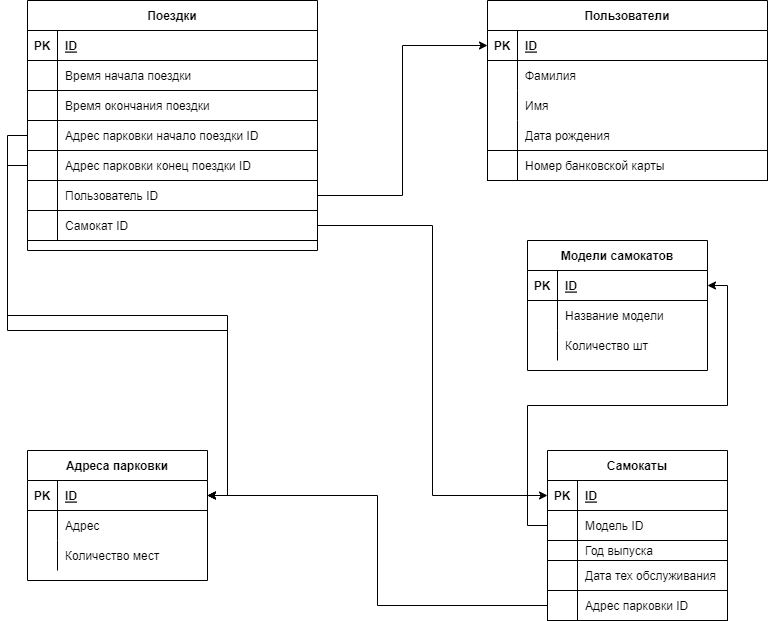

The diagram above was exported from draw.io. Its source (the exported page's mxGraphModel, read from the mxfile embedded in the PNG):
<mxGraphModel dx="1272" dy="618" grid="1" gridSize="10" guides="1" tooltips="1" connect="1" arrows="1" fold="1" page="1" pageScale="1" pageWidth="827" pageHeight="1169" background="#FFFFFF" math="0" shadow="0">
  <root>
    <mxCell id="0" />
    <mxCell id="1" parent="0" />
    <mxCell id="71" value="Модели самокатов" style="shape=table;startSize=30;container=1;collapsible=1;childLayout=tableLayout;fixedRows=1;rowLines=0;fontStyle=1;align=center;resizeLast=1;" parent="1" vertex="1">
      <mxGeometry x="540" y="320" width="180" height="130" as="geometry" />
    </mxCell>
    <mxCell id="72" value="" style="shape=partialRectangle;collapsible=0;dropTarget=0;pointerEvents=0;fillColor=none;top=0;left=0;bottom=1;right=0;points=[[0,0.5],[1,0.5]];portConstraint=eastwest;" parent="71" vertex="1">
      <mxGeometry y="30" width="180" height="30" as="geometry" />
    </mxCell>
    <mxCell id="73" value="PK" style="shape=partialRectangle;connectable=0;fillColor=none;top=0;left=0;bottom=0;right=0;fontStyle=1;overflow=hidden;" parent="72" vertex="1">
      <mxGeometry width="30" height="30" as="geometry">
        <mxRectangle width="30" height="30" as="alternateBounds" />
      </mxGeometry>
    </mxCell>
    <mxCell id="74" value="ID" style="shape=partialRectangle;connectable=0;fillColor=none;top=0;left=0;bottom=0;right=0;align=left;spacingLeft=6;fontStyle=5;overflow=hidden;" parent="72" vertex="1">
      <mxGeometry x="30" width="150" height="30" as="geometry">
        <mxRectangle width="150" height="30" as="alternateBounds" />
      </mxGeometry>
    </mxCell>
    <mxCell id="75" value="" style="shape=partialRectangle;collapsible=0;dropTarget=0;pointerEvents=0;fillColor=none;top=0;left=0;bottom=0;right=0;points=[[0,0.5],[1,0.5]];portConstraint=eastwest;" parent="71" vertex="1">
      <mxGeometry y="60" width="180" height="30" as="geometry" />
    </mxCell>
    <mxCell id="76" value="" style="shape=partialRectangle;connectable=0;fillColor=none;top=0;left=0;bottom=0;right=0;editable=1;overflow=hidden;" parent="75" vertex="1">
      <mxGeometry width="30" height="30" as="geometry">
        <mxRectangle width="30" height="30" as="alternateBounds" />
      </mxGeometry>
    </mxCell>
    <mxCell id="77" value="Название модели" style="shape=partialRectangle;connectable=0;fillColor=none;top=0;left=0;bottom=0;right=0;align=left;spacingLeft=6;overflow=hidden;" parent="75" vertex="1">
      <mxGeometry x="30" width="150" height="30" as="geometry">
        <mxRectangle width="150" height="30" as="alternateBounds" />
      </mxGeometry>
    </mxCell>
    <mxCell id="78" value="" style="shape=partialRectangle;collapsible=0;dropTarget=0;pointerEvents=0;fillColor=none;top=0;left=0;bottom=0;right=0;points=[[0,0.5],[1,0.5]];portConstraint=eastwest;" parent="71" vertex="1">
      <mxGeometry y="90" width="180" height="30" as="geometry" />
    </mxCell>
    <mxCell id="79" value="" style="shape=partialRectangle;connectable=0;fillColor=none;top=0;left=0;bottom=0;right=0;editable=1;overflow=hidden;" parent="78" vertex="1">
      <mxGeometry width="30" height="30" as="geometry">
        <mxRectangle width="30" height="30" as="alternateBounds" />
      </mxGeometry>
    </mxCell>
    <mxCell id="80" value="Количество шт" style="shape=partialRectangle;connectable=0;fillColor=none;top=0;left=0;bottom=0;right=0;align=left;spacingLeft=6;overflow=hidden;" parent="78" vertex="1">
      <mxGeometry x="30" width="150" height="30" as="geometry">
        <mxRectangle width="150" height="30" as="alternateBounds" />
      </mxGeometry>
    </mxCell>
    <mxCell id="81" value="Адреса парковки" style="shape=table;startSize=30;container=1;collapsible=1;childLayout=tableLayout;fixedRows=1;rowLines=0;fontStyle=1;align=center;resizeLast=1;" parent="1" vertex="1">
      <mxGeometry x="40" y="530" width="180" height="130" as="geometry" />
    </mxCell>
    <mxCell id="82" value="" style="shape=partialRectangle;collapsible=0;dropTarget=0;pointerEvents=0;fillColor=none;top=0;left=0;bottom=1;right=0;points=[[0,0.5],[1,0.5]];portConstraint=eastwest;" parent="81" vertex="1">
      <mxGeometry y="30" width="180" height="30" as="geometry" />
    </mxCell>
    <mxCell id="83" value="PK" style="shape=partialRectangle;connectable=0;fillColor=none;top=0;left=0;bottom=0;right=0;fontStyle=1;overflow=hidden;" parent="82" vertex="1">
      <mxGeometry width="30" height="30" as="geometry">
        <mxRectangle width="30" height="30" as="alternateBounds" />
      </mxGeometry>
    </mxCell>
    <mxCell id="84" value="ID" style="shape=partialRectangle;connectable=0;fillColor=none;top=0;left=0;bottom=0;right=0;align=left;spacingLeft=6;fontStyle=5;overflow=hidden;" parent="82" vertex="1">
      <mxGeometry x="30" width="150" height="30" as="geometry">
        <mxRectangle width="150" height="30" as="alternateBounds" />
      </mxGeometry>
    </mxCell>
    <mxCell id="85" value="" style="shape=partialRectangle;collapsible=0;dropTarget=0;pointerEvents=0;fillColor=none;top=0;left=0;bottom=0;right=0;points=[[0,0.5],[1,0.5]];portConstraint=eastwest;" parent="81" vertex="1">
      <mxGeometry y="60" width="180" height="30" as="geometry" />
    </mxCell>
    <mxCell id="86" value="" style="shape=partialRectangle;connectable=0;fillColor=none;top=0;left=0;bottom=0;right=0;editable=1;overflow=hidden;" parent="85" vertex="1">
      <mxGeometry width="30" height="30" as="geometry">
        <mxRectangle width="30" height="30" as="alternateBounds" />
      </mxGeometry>
    </mxCell>
    <mxCell id="87" value="Адрес " style="shape=partialRectangle;connectable=0;fillColor=none;top=0;left=0;bottom=0;right=0;align=left;spacingLeft=6;overflow=hidden;" parent="85" vertex="1">
      <mxGeometry x="30" width="150" height="30" as="geometry">
        <mxRectangle width="150" height="30" as="alternateBounds" />
      </mxGeometry>
    </mxCell>
    <mxCell id="88" value="" style="shape=partialRectangle;collapsible=0;dropTarget=0;pointerEvents=0;fillColor=none;top=0;left=0;bottom=0;right=0;points=[[0,0.5],[1,0.5]];portConstraint=eastwest;" parent="81" vertex="1">
      <mxGeometry y="90" width="180" height="30" as="geometry" />
    </mxCell>
    <mxCell id="89" value="" style="shape=partialRectangle;connectable=0;fillColor=none;top=0;left=0;bottom=0;right=0;editable=1;overflow=hidden;" parent="88" vertex="1">
      <mxGeometry width="30" height="30" as="geometry">
        <mxRectangle width="30" height="30" as="alternateBounds" />
      </mxGeometry>
    </mxCell>
    <mxCell id="90" value="Количество мест" style="shape=partialRectangle;connectable=0;fillColor=none;top=0;left=0;bottom=0;right=0;align=left;spacingLeft=6;overflow=hidden;" parent="88" vertex="1">
      <mxGeometry x="30" width="150" height="30" as="geometry">
        <mxRectangle width="150" height="30" as="alternateBounds" />
      </mxGeometry>
    </mxCell>
    <mxCell id="91" value="Пользователи" style="shape=table;startSize=30;container=1;collapsible=1;childLayout=tableLayout;fixedRows=1;rowLines=0;fontStyle=1;align=center;resizeLast=1;" parent="1" vertex="1">
      <mxGeometry x="500" y="80" width="280" height="180" as="geometry" />
    </mxCell>
    <mxCell id="92" value="" style="shape=partialRectangle;collapsible=0;dropTarget=0;pointerEvents=0;fillColor=none;top=0;left=0;bottom=1;right=0;points=[[0,0.5],[1,0.5]];portConstraint=eastwest;" parent="91" vertex="1">
      <mxGeometry y="30" width="280" height="30" as="geometry" />
    </mxCell>
    <mxCell id="93" value="PK" style="shape=partialRectangle;connectable=0;fillColor=none;top=0;left=0;bottom=0;right=0;fontStyle=1;overflow=hidden;" parent="92" vertex="1">
      <mxGeometry width="30" height="30" as="geometry">
        <mxRectangle width="30" height="30" as="alternateBounds" />
      </mxGeometry>
    </mxCell>
    <mxCell id="94" value="ID" style="shape=partialRectangle;connectable=0;fillColor=none;top=0;left=0;bottom=0;right=0;align=left;spacingLeft=6;fontStyle=5;overflow=hidden;" parent="92" vertex="1">
      <mxGeometry x="30" width="250" height="30" as="geometry">
        <mxRectangle width="250" height="30" as="alternateBounds" />
      </mxGeometry>
    </mxCell>
    <mxCell id="95" value="" style="shape=partialRectangle;collapsible=0;dropTarget=0;pointerEvents=0;fillColor=none;top=0;left=0;bottom=0;right=0;points=[[0,0.5],[1,0.5]];portConstraint=eastwest;" parent="91" vertex="1">
      <mxGeometry y="60" width="280" height="30" as="geometry" />
    </mxCell>
    <mxCell id="96" value="" style="shape=partialRectangle;connectable=0;fillColor=none;top=0;left=0;bottom=0;right=0;editable=1;overflow=hidden;" parent="95" vertex="1">
      <mxGeometry width="30" height="30" as="geometry">
        <mxRectangle width="30" height="30" as="alternateBounds" />
      </mxGeometry>
    </mxCell>
    <mxCell id="97" value="Фамилия" style="shape=partialRectangle;connectable=0;fillColor=none;top=0;left=0;bottom=0;right=0;align=left;spacingLeft=6;overflow=hidden;" parent="95" vertex="1">
      <mxGeometry x="30" width="250" height="30" as="geometry">
        <mxRectangle width="250" height="30" as="alternateBounds" />
      </mxGeometry>
    </mxCell>
    <mxCell id="98" value="" style="shape=partialRectangle;collapsible=0;dropTarget=0;pointerEvents=0;fillColor=none;top=0;left=0;bottom=0;right=0;points=[[0,0.5],[1,0.5]];portConstraint=eastwest;" parent="91" vertex="1">
      <mxGeometry y="90" width="280" height="30" as="geometry" />
    </mxCell>
    <mxCell id="99" value="" style="shape=partialRectangle;connectable=0;fillColor=none;top=0;left=0;bottom=0;right=0;editable=1;overflow=hidden;" parent="98" vertex="1">
      <mxGeometry width="30" height="30" as="geometry">
        <mxRectangle width="30" height="30" as="alternateBounds" />
      </mxGeometry>
    </mxCell>
    <mxCell id="100" value="Имя" style="shape=partialRectangle;connectable=0;fillColor=none;top=0;left=0;bottom=0;right=0;align=left;spacingLeft=6;overflow=hidden;" parent="98" vertex="1">
      <mxGeometry x="30" width="250" height="30" as="geometry">
        <mxRectangle width="250" height="30" as="alternateBounds" />
      </mxGeometry>
    </mxCell>
    <mxCell id="101" value="" style="shape=partialRectangle;collapsible=0;dropTarget=0;pointerEvents=0;fillColor=none;top=0;left=0;bottom=0;right=0;points=[[0,0.5],[1,0.5]];portConstraint=eastwest;" parent="91" vertex="1">
      <mxGeometry y="120" width="280" height="30" as="geometry" />
    </mxCell>
    <mxCell id="102" value="" style="shape=partialRectangle;connectable=0;fillColor=none;top=0;left=0;bottom=0;right=0;editable=1;overflow=hidden;" parent="101" vertex="1">
      <mxGeometry width="30" height="30" as="geometry">
        <mxRectangle width="30" height="30" as="alternateBounds" />
      </mxGeometry>
    </mxCell>
    <mxCell id="103" value="Дата рождения" style="shape=partialRectangle;connectable=0;fillColor=none;top=0;left=0;bottom=0;right=0;align=left;spacingLeft=6;overflow=hidden;" parent="101" vertex="1">
      <mxGeometry x="30" width="250" height="30" as="geometry">
        <mxRectangle width="250" height="30" as="alternateBounds" />
      </mxGeometry>
    </mxCell>
    <mxCell id="104" value="" style="shape=tableRow;horizontal=0;startSize=0;swimlaneHead=0;swimlaneBody=0;fillColor=none;collapsible=0;dropTarget=0;points=[[0,0.5],[1,0.5]];portConstraint=eastwest;top=0;left=0;right=0;bottom=0;" parent="91" vertex="1">
      <mxGeometry y="150" width="280" height="30" as="geometry" />
    </mxCell>
    <mxCell id="105" value="" style="shape=partialRectangle;connectable=0;fillColor=none;top=0;left=0;bottom=0;right=0;editable=1;overflow=hidden;" parent="104" vertex="1">
      <mxGeometry width="30" height="30" as="geometry">
        <mxRectangle width="30" height="30" as="alternateBounds" />
      </mxGeometry>
    </mxCell>
    <mxCell id="106" value="Номер банковской карты" style="shape=partialRectangle;connectable=0;fillColor=none;top=0;left=0;bottom=0;right=0;align=left;spacingLeft=6;overflow=hidden;" parent="104" vertex="1">
      <mxGeometry x="30" width="250" height="30" as="geometry">
        <mxRectangle width="250" height="30" as="alternateBounds" />
      </mxGeometry>
    </mxCell>
    <mxCell id="107" value="Самокаты" style="shape=table;startSize=30;container=1;collapsible=1;childLayout=tableLayout;fixedRows=1;rowLines=0;fontStyle=1;align=center;resizeLast=1;" parent="1" vertex="1">
      <mxGeometry x="560" y="530" width="180" height="170" as="geometry" />
    </mxCell>
    <mxCell id="108" value="" style="shape=tableRow;horizontal=0;startSize=0;swimlaneHead=0;swimlaneBody=0;fillColor=none;collapsible=0;dropTarget=0;points=[[0,0.5],[1,0.5]];portConstraint=eastwest;top=0;left=0;right=0;bottom=1;" parent="107" vertex="1">
      <mxGeometry y="30" width="180" height="30" as="geometry" />
    </mxCell>
    <mxCell id="109" value="PK" style="shape=partialRectangle;connectable=0;fillColor=none;top=0;left=0;bottom=0;right=0;fontStyle=1;overflow=hidden;" parent="108" vertex="1">
      <mxGeometry width="30" height="30" as="geometry">
        <mxRectangle width="30" height="30" as="alternateBounds" />
      </mxGeometry>
    </mxCell>
    <mxCell id="110" value="ID" style="shape=partialRectangle;connectable=0;fillColor=none;top=0;left=0;bottom=0;right=0;align=left;spacingLeft=6;fontStyle=5;overflow=hidden;" parent="108" vertex="1">
      <mxGeometry x="30" width="150" height="30" as="geometry">
        <mxRectangle width="150" height="30" as="alternateBounds" />
      </mxGeometry>
    </mxCell>
    <mxCell id="111" value="" style="shape=tableRow;horizontal=0;startSize=0;swimlaneHead=0;swimlaneBody=0;fillColor=none;collapsible=0;dropTarget=0;points=[[0,0.5],[1,0.5]];portConstraint=eastwest;top=0;left=0;right=0;bottom=0;" parent="107" vertex="1">
      <mxGeometry y="60" width="180" height="30" as="geometry" />
    </mxCell>
    <mxCell id="112" value="" style="shape=partialRectangle;connectable=0;fillColor=none;top=0;left=0;bottom=0;right=0;editable=1;overflow=hidden;" parent="111" vertex="1">
      <mxGeometry width="30" height="30" as="geometry">
        <mxRectangle width="30" height="30" as="alternateBounds" />
      </mxGeometry>
    </mxCell>
    <mxCell id="113" value="Модель ID" style="shape=partialRectangle;connectable=0;fillColor=none;top=0;left=0;bottom=0;right=0;align=left;spacingLeft=6;overflow=hidden;" parent="111" vertex="1">
      <mxGeometry x="30" width="150" height="30" as="geometry">
        <mxRectangle width="150" height="30" as="alternateBounds" />
      </mxGeometry>
    </mxCell>
    <mxCell id="114" value="" style="shape=tableRow;horizontal=0;startSize=0;swimlaneHead=0;swimlaneBody=0;fillColor=none;collapsible=0;dropTarget=0;points=[[0,0.5],[1,0.5]];portConstraint=eastwest;top=0;left=0;right=0;bottom=0;" parent="107" vertex="1">
      <mxGeometry y="90" width="180" height="20" as="geometry" />
    </mxCell>
    <mxCell id="115" value="" style="shape=partialRectangle;connectable=0;fillColor=none;top=0;left=0;bottom=0;right=0;editable=1;overflow=hidden;" parent="114" vertex="1">
      <mxGeometry width="30" height="20" as="geometry">
        <mxRectangle width="30" height="20" as="alternateBounds" />
      </mxGeometry>
    </mxCell>
    <mxCell id="116" value="Год выпуска" style="shape=partialRectangle;connectable=0;fillColor=none;top=0;left=0;bottom=0;right=0;align=left;spacingLeft=6;overflow=hidden;" parent="114" vertex="1">
      <mxGeometry x="30" width="150" height="20" as="geometry">
        <mxRectangle width="150" height="20" as="alternateBounds" />
      </mxGeometry>
    </mxCell>
    <mxCell id="117" value="" style="shape=tableRow;horizontal=0;startSize=0;swimlaneHead=0;swimlaneBody=0;fillColor=none;collapsible=0;dropTarget=0;points=[[0,0.5],[1,0.5]];portConstraint=eastwest;top=0;left=0;right=0;bottom=0;" parent="107" vertex="1">
      <mxGeometry y="110" width="180" height="30" as="geometry" />
    </mxCell>
    <mxCell id="118" value="" style="shape=partialRectangle;connectable=0;fillColor=none;top=0;left=0;bottom=0;right=0;editable=1;overflow=hidden;" parent="117" vertex="1">
      <mxGeometry width="30" height="30" as="geometry">
        <mxRectangle width="30" height="30" as="alternateBounds" />
      </mxGeometry>
    </mxCell>
    <mxCell id="119" value="Дата тех обслуживания" style="shape=partialRectangle;connectable=0;fillColor=none;top=0;left=0;bottom=0;right=0;align=left;spacingLeft=6;overflow=hidden;" parent="117" vertex="1">
      <mxGeometry x="30" width="150" height="30" as="geometry">
        <mxRectangle width="150" height="30" as="alternateBounds" />
      </mxGeometry>
    </mxCell>
    <mxCell id="120" value="" style="shape=tableRow;horizontal=0;startSize=0;swimlaneHead=0;swimlaneBody=0;fillColor=none;collapsible=0;dropTarget=0;points=[[0,0.5],[1,0.5]];portConstraint=eastwest;top=0;left=0;right=0;bottom=0;" parent="107" vertex="1">
      <mxGeometry y="140" width="180" height="30" as="geometry" />
    </mxCell>
    <mxCell id="121" value="" style="shape=partialRectangle;connectable=0;fillColor=none;top=0;left=0;bottom=0;right=0;editable=1;overflow=hidden;" parent="120" vertex="1">
      <mxGeometry width="30" height="30" as="geometry">
        <mxRectangle width="30" height="30" as="alternateBounds" />
      </mxGeometry>
    </mxCell>
    <mxCell id="122" value="Адрес парковки ID" style="shape=partialRectangle;connectable=0;fillColor=none;top=0;left=0;bottom=0;right=0;align=left;spacingLeft=6;overflow=hidden;" parent="120" vertex="1">
      <mxGeometry x="30" width="150" height="30" as="geometry">
        <mxRectangle width="150" height="30" as="alternateBounds" />
      </mxGeometry>
    </mxCell>
    <mxCell id="123" value="Поездки" style="shape=table;startSize=30;container=1;collapsible=1;childLayout=tableLayout;fixedRows=1;rowLines=0;fontStyle=1;align=center;resizeLast=1;" parent="1" vertex="1">
      <mxGeometry x="40" y="80" width="290" height="250" as="geometry" />
    </mxCell>
    <mxCell id="124" value="" style="shape=tableRow;horizontal=0;startSize=0;swimlaneHead=0;swimlaneBody=0;fillColor=none;collapsible=0;dropTarget=0;points=[[0,0.5],[1,0.5]];portConstraint=eastwest;top=0;left=0;right=0;bottom=1;" parent="123" vertex="1">
      <mxGeometry y="30" width="290" height="30" as="geometry" />
    </mxCell>
    <mxCell id="125" value="PK" style="shape=partialRectangle;connectable=0;fillColor=none;top=0;left=0;bottom=0;right=0;fontStyle=1;overflow=hidden;" parent="124" vertex="1">
      <mxGeometry width="30" height="30" as="geometry">
        <mxRectangle width="30" height="30" as="alternateBounds" />
      </mxGeometry>
    </mxCell>
    <mxCell id="126" value="ID" style="shape=partialRectangle;connectable=0;fillColor=none;top=0;left=0;bottom=0;right=0;align=left;spacingLeft=6;fontStyle=5;overflow=hidden;" parent="124" vertex="1">
      <mxGeometry x="30" width="260" height="30" as="geometry">
        <mxRectangle width="260" height="30" as="alternateBounds" />
      </mxGeometry>
    </mxCell>
    <mxCell id="127" value="" style="shape=tableRow;horizontal=0;startSize=0;swimlaneHead=0;swimlaneBody=0;fillColor=none;collapsible=0;dropTarget=0;points=[[0,0.5],[1,0.5]];portConstraint=eastwest;top=0;left=0;right=0;bottom=0;" parent="123" vertex="1">
      <mxGeometry y="60" width="290" height="30" as="geometry" />
    </mxCell>
    <mxCell id="128" value="" style="shape=partialRectangle;connectable=0;fillColor=none;top=0;left=0;bottom=0;right=0;editable=1;overflow=hidden;" parent="127" vertex="1">
      <mxGeometry width="30" height="30" as="geometry">
        <mxRectangle width="30" height="30" as="alternateBounds" />
      </mxGeometry>
    </mxCell>
    <mxCell id="129" value="Время начала поездки" style="shape=partialRectangle;connectable=0;fillColor=none;top=0;left=0;bottom=0;right=0;align=left;spacingLeft=6;overflow=hidden;" parent="127" vertex="1">
      <mxGeometry x="30" width="260" height="30" as="geometry">
        <mxRectangle width="260" height="30" as="alternateBounds" />
      </mxGeometry>
    </mxCell>
    <mxCell id="130" value="" style="shape=tableRow;horizontal=0;startSize=0;swimlaneHead=0;swimlaneBody=0;fillColor=none;collapsible=0;dropTarget=0;points=[[0,0.5],[1,0.5]];portConstraint=eastwest;top=0;left=0;right=0;bottom=0;" parent="123" vertex="1">
      <mxGeometry y="90" width="290" height="30" as="geometry" />
    </mxCell>
    <mxCell id="131" value="" style="shape=partialRectangle;connectable=0;fillColor=none;top=0;left=0;bottom=0;right=0;editable=1;overflow=hidden;" parent="130" vertex="1">
      <mxGeometry width="30" height="30" as="geometry">
        <mxRectangle width="30" height="30" as="alternateBounds" />
      </mxGeometry>
    </mxCell>
    <mxCell id="132" value="Время окончания поездки" style="shape=partialRectangle;connectable=0;fillColor=none;top=0;left=0;bottom=0;right=0;align=left;spacingLeft=6;overflow=hidden;" parent="130" vertex="1">
      <mxGeometry x="30" width="260" height="30" as="geometry">
        <mxRectangle width="260" height="30" as="alternateBounds" />
      </mxGeometry>
    </mxCell>
    <mxCell id="133" value="" style="shape=tableRow;horizontal=0;startSize=0;swimlaneHead=0;swimlaneBody=0;fillColor=none;collapsible=0;dropTarget=0;points=[[0,0.5],[1,0.5]];portConstraint=eastwest;top=0;left=0;right=0;bottom=0;" parent="123" vertex="1">
      <mxGeometry y="120" width="290" height="30" as="geometry" />
    </mxCell>
    <mxCell id="134" value="" style="shape=partialRectangle;connectable=0;fillColor=none;top=0;left=0;bottom=0;right=0;editable=1;overflow=hidden;" parent="133" vertex="1">
      <mxGeometry width="30" height="30" as="geometry">
        <mxRectangle width="30" height="30" as="alternateBounds" />
      </mxGeometry>
    </mxCell>
    <mxCell id="135" value="Адрес парковки начало поездки ID" style="shape=partialRectangle;connectable=0;fillColor=none;top=0;left=0;bottom=0;right=0;align=left;spacingLeft=6;overflow=hidden;" parent="133" vertex="1">
      <mxGeometry x="30" width="260" height="30" as="geometry">
        <mxRectangle width="260" height="30" as="alternateBounds" />
      </mxGeometry>
    </mxCell>
    <mxCell id="136" value="" style="shape=tableRow;horizontal=0;startSize=0;swimlaneHead=0;swimlaneBody=0;fillColor=none;collapsible=0;dropTarget=0;points=[[0,0.5],[1,0.5]];portConstraint=eastwest;top=0;left=0;right=0;bottom=0;" parent="123" vertex="1">
      <mxGeometry y="150" width="290" height="30" as="geometry" />
    </mxCell>
    <mxCell id="137" value="" style="shape=partialRectangle;connectable=0;fillColor=none;top=0;left=0;bottom=0;right=0;editable=1;overflow=hidden;" parent="136" vertex="1">
      <mxGeometry width="30" height="30" as="geometry">
        <mxRectangle width="30" height="30" as="alternateBounds" />
      </mxGeometry>
    </mxCell>
    <mxCell id="138" value="Адрес парковки конец поездки ID" style="shape=partialRectangle;connectable=0;fillColor=none;top=0;left=0;bottom=0;right=0;align=left;spacingLeft=6;overflow=hidden;" parent="136" vertex="1">
      <mxGeometry x="30" width="260" height="30" as="geometry">
        <mxRectangle width="260" height="30" as="alternateBounds" />
      </mxGeometry>
    </mxCell>
    <mxCell id="139" value="" style="shape=tableRow;horizontal=0;startSize=0;swimlaneHead=0;swimlaneBody=0;fillColor=none;collapsible=0;dropTarget=0;points=[[0,0.5],[1,0.5]];portConstraint=eastwest;top=0;left=0;right=0;bottom=0;" parent="123" vertex="1">
      <mxGeometry y="180" width="290" height="30" as="geometry" />
    </mxCell>
    <mxCell id="140" value="" style="shape=partialRectangle;connectable=0;fillColor=none;top=0;left=0;bottom=0;right=0;editable=1;overflow=hidden;" parent="139" vertex="1">
      <mxGeometry width="30" height="30" as="geometry">
        <mxRectangle width="30" height="30" as="alternateBounds" />
      </mxGeometry>
    </mxCell>
    <mxCell id="141" value="Пользователь ID" style="shape=partialRectangle;connectable=0;fillColor=none;top=0;left=0;bottom=0;right=0;align=left;spacingLeft=6;overflow=hidden;" parent="139" vertex="1">
      <mxGeometry x="30" width="260" height="30" as="geometry">
        <mxRectangle width="260" height="30" as="alternateBounds" />
      </mxGeometry>
    </mxCell>
    <mxCell id="142" value="" style="shape=tableRow;horizontal=0;startSize=0;swimlaneHead=0;swimlaneBody=0;fillColor=none;collapsible=0;dropTarget=0;points=[[0,0.5],[1,0.5]];portConstraint=eastwest;top=0;left=0;right=0;bottom=0;" parent="123" vertex="1">
      <mxGeometry y="210" width="290" height="30" as="geometry" />
    </mxCell>
    <mxCell id="143" value="" style="shape=partialRectangle;connectable=0;fillColor=none;top=0;left=0;bottom=0;right=0;editable=1;overflow=hidden;" parent="142" vertex="1">
      <mxGeometry width="30" height="30" as="geometry">
        <mxRectangle width="30" height="30" as="alternateBounds" />
      </mxGeometry>
    </mxCell>
    <mxCell id="144" value="Самокат ID" style="shape=partialRectangle;connectable=0;fillColor=none;top=0;left=0;bottom=0;right=0;align=left;spacingLeft=6;overflow=hidden;" parent="142" vertex="1">
      <mxGeometry x="30" width="260" height="30" as="geometry">
        <mxRectangle width="260" height="30" as="alternateBounds" />
      </mxGeometry>
    </mxCell>
    <mxCell id="145" style="edgeStyle=orthogonalEdgeStyle;rounded=0;orthogonalLoop=1;jettySize=auto;html=1;entryX=1;entryY=0.5;entryDx=0;entryDy=0;" parent="1" source="133" target="82" edge="1">
      <mxGeometry relative="1" as="geometry" />
    </mxCell>
    <mxCell id="146" style="edgeStyle=orthogonalEdgeStyle;rounded=0;orthogonalLoop=1;jettySize=auto;html=1;" parent="1" source="136" target="82" edge="1">
      <mxGeometry relative="1" as="geometry" />
    </mxCell>
    <mxCell id="147" style="edgeStyle=orthogonalEdgeStyle;rounded=0;orthogonalLoop=1;jettySize=auto;html=1;" parent="1" source="139" target="92" edge="1">
      <mxGeometry relative="1" as="geometry" />
    </mxCell>
    <mxCell id="148" style="edgeStyle=orthogonalEdgeStyle;rounded=0;orthogonalLoop=1;jettySize=auto;html=1;" parent="1" source="142" target="108" edge="1">
      <mxGeometry relative="1" as="geometry" />
    </mxCell>
    <mxCell id="149" style="edgeStyle=orthogonalEdgeStyle;rounded=0;orthogonalLoop=1;jettySize=auto;html=1;" parent="1" source="120" target="82" edge="1">
      <mxGeometry relative="1" as="geometry" />
    </mxCell>
    <mxCell id="150" style="edgeStyle=orthogonalEdgeStyle;rounded=0;orthogonalLoop=1;jettySize=auto;html=1;entryX=1;entryY=0.5;entryDx=0;entryDy=0;" parent="1" source="111" target="72" edge="1">
      <mxGeometry relative="1" as="geometry" />
    </mxCell>
  </root>
</mxGraphModel>